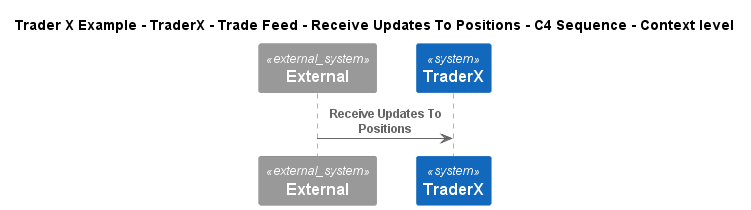

The diagram above was rendered by PlantUML. Its source (embedded in the PNG):
@startuml
!include ..\..\..\..\..\..\..\.c4s\C4_Sequence.puml
SHOW_FOOT_BOXES()

title Trader X Example - TraderX - Trade Feed - Receive Updates To Positions - C4 Sequence - Context level

System_Ext(C4InterFlow.SoftwareSystems.ExternalSystem, "External", "")
System(TraderXExample.SoftwareSystems.TraderX, "TraderX", "TraderX")

Rel(C4InterFlow.SoftwareSystems.ExternalSystem, TraderXExample.SoftwareSystems.TraderX, "Receive Updates To Positions")


@enduml